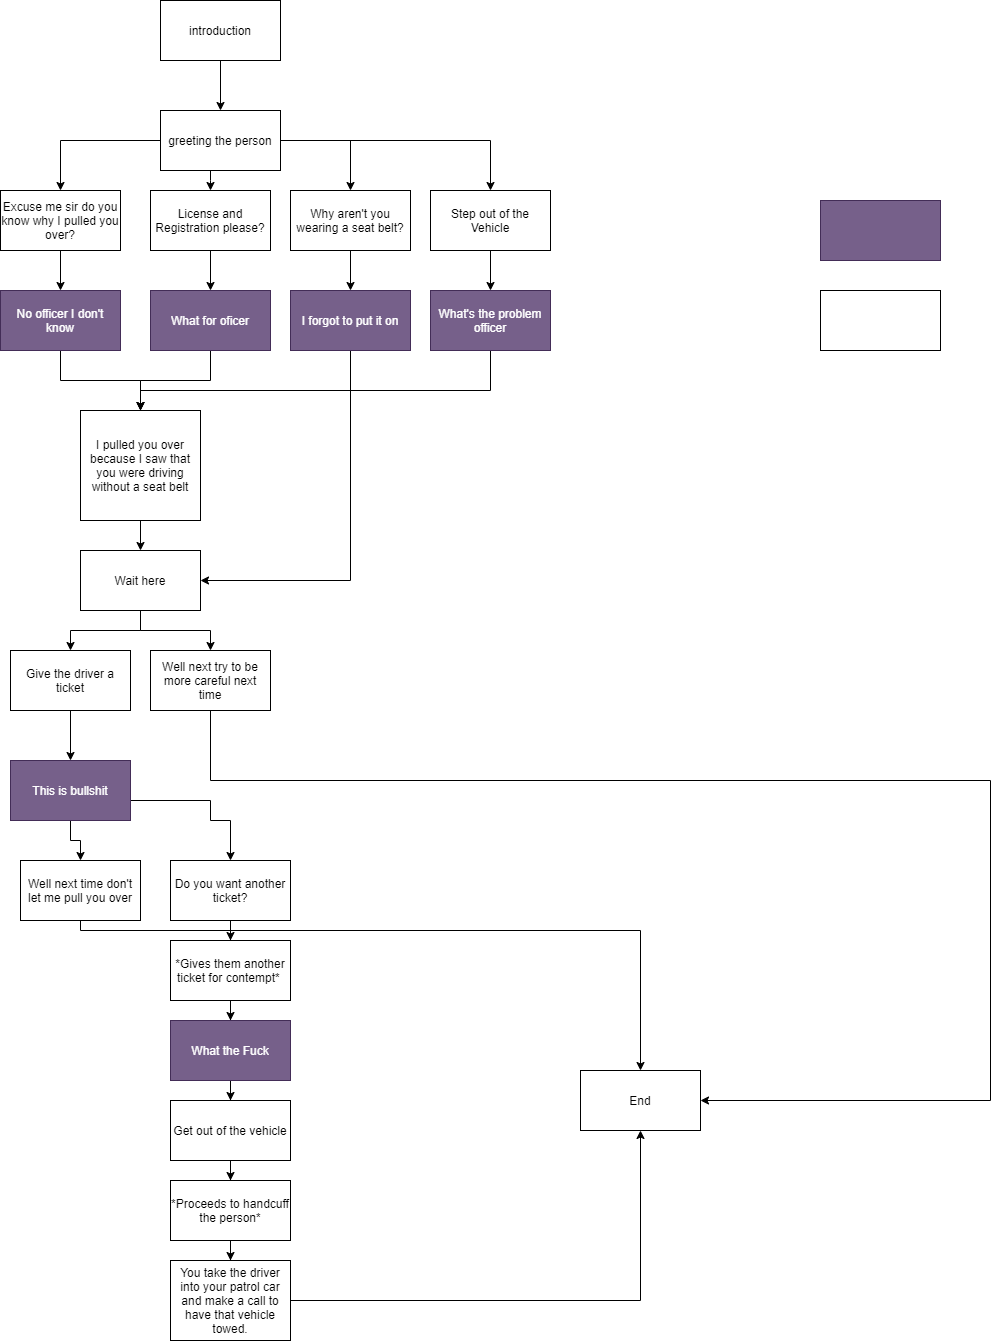

The diagram above was exported from draw.io. Its source (the exported page's mxGraphModel, read from the mxfile embedded in the PNG):
<mxGraphModel dx="928" dy="813" grid="1" gridSize="10" guides="1" tooltips="1" connect="1" arrows="1" fold="1" page="1" pageScale="1" pageWidth="850" pageHeight="1100" math="0" shadow="0">
  <root>
    <mxCell id="0" />
    <mxCell id="1" parent="0" />
    <mxCell id="8Wnxg-zHTdhTIBfzXdP_-47" style="edgeStyle=orthogonalEdgeStyle;rounded=0;orthogonalLoop=1;jettySize=auto;html=1;" parent="1" source="8Wnxg-zHTdhTIBfzXdP_-1" target="8Wnxg-zHTdhTIBfzXdP_-3" edge="1">
      <mxGeometry relative="1" as="geometry" />
    </mxCell>
    <mxCell id="8Wnxg-zHTdhTIBfzXdP_-1" value="introduction" style="rounded=0;whiteSpace=wrap;html=1;" parent="1" vertex="1">
      <mxGeometry x="180" width="120" height="60" as="geometry" />
    </mxCell>
    <mxCell id="8Wnxg-zHTdhTIBfzXdP_-2" value="End" style="rounded=0;whiteSpace=wrap;html=1;" parent="1" vertex="1">
      <mxGeometry x="600" y="1070" width="120" height="60" as="geometry" />
    </mxCell>
    <mxCell id="8Wnxg-zHTdhTIBfzXdP_-11" style="edgeStyle=orthogonalEdgeStyle;rounded=0;orthogonalLoop=1;jettySize=auto;html=1;" parent="1" source="8Wnxg-zHTdhTIBfzXdP_-3" target="8Wnxg-zHTdhTIBfzXdP_-9" edge="1">
      <mxGeometry relative="1" as="geometry">
        <Array as="points">
          <mxPoint x="230" y="180" />
          <mxPoint x="230" y="180" />
        </Array>
      </mxGeometry>
    </mxCell>
    <mxCell id="8Wnxg-zHTdhTIBfzXdP_-12" style="edgeStyle=orthogonalEdgeStyle;rounded=0;orthogonalLoop=1;jettySize=auto;html=1;" parent="1" source="8Wnxg-zHTdhTIBfzXdP_-3" target="8Wnxg-zHTdhTIBfzXdP_-10" edge="1">
      <mxGeometry relative="1" as="geometry" />
    </mxCell>
    <mxCell id="8Wnxg-zHTdhTIBfzXdP_-13" style="edgeStyle=orthogonalEdgeStyle;rounded=0;orthogonalLoop=1;jettySize=auto;html=1;" parent="1" source="8Wnxg-zHTdhTIBfzXdP_-3" target="8Wnxg-zHTdhTIBfzXdP_-8" edge="1">
      <mxGeometry relative="1" as="geometry" />
    </mxCell>
    <mxCell id="8Wnxg-zHTdhTIBfzXdP_-14" style="edgeStyle=orthogonalEdgeStyle;rounded=0;orthogonalLoop=1;jettySize=auto;html=1;" parent="1" source="8Wnxg-zHTdhTIBfzXdP_-3" target="8Wnxg-zHTdhTIBfzXdP_-7" edge="1">
      <mxGeometry relative="1" as="geometry" />
    </mxCell>
    <mxCell id="8Wnxg-zHTdhTIBfzXdP_-3" value="greeting the person" style="rounded=0;whiteSpace=wrap;html=1;" parent="1" vertex="1">
      <mxGeometry x="180" y="110" width="120" height="60" as="geometry" />
    </mxCell>
    <mxCell id="8Wnxg-zHTdhTIBfzXdP_-29" style="edgeStyle=orthogonalEdgeStyle;rounded=0;orthogonalLoop=1;jettySize=auto;html=1;" parent="1" source="8Wnxg-zHTdhTIBfzXdP_-4" target="8Wnxg-zHTdhTIBfzXdP_-27" edge="1">
      <mxGeometry relative="1" as="geometry" />
    </mxCell>
    <mxCell id="8Wnxg-zHTdhTIBfzXdP_-4" value="I pulled you over because I saw that you were driving without a seat belt" style="rounded=0;whiteSpace=wrap;html=1;" parent="1" vertex="1">
      <mxGeometry x="100" y="410" width="120" height="110" as="geometry" />
    </mxCell>
    <mxCell id="8Wnxg-zHTdhTIBfzXdP_-5" value="" style="rounded=0;whiteSpace=wrap;html=1;" parent="1" vertex="1">
      <mxGeometry x="840" y="290" width="120" height="60" as="geometry" />
    </mxCell>
    <mxCell id="8Wnxg-zHTdhTIBfzXdP_-25" style="edgeStyle=orthogonalEdgeStyle;rounded=0;orthogonalLoop=1;jettySize=auto;html=1;" parent="1" source="8Wnxg-zHTdhTIBfzXdP_-6" target="8Wnxg-zHTdhTIBfzXdP_-4" edge="1">
      <mxGeometry relative="1" as="geometry" />
    </mxCell>
    <mxCell id="8Wnxg-zHTdhTIBfzXdP_-6" value="No officer I don't know" style="rounded=0;whiteSpace=wrap;html=1;fillColor=#76608a;strokeColor=#432D57;fontColor=#ffffff;" parent="1" vertex="1">
      <mxGeometry x="20" y="290" width="120" height="60" as="geometry" />
    </mxCell>
    <mxCell id="8Wnxg-zHTdhTIBfzXdP_-48" style="edgeStyle=orthogonalEdgeStyle;rounded=0;orthogonalLoop=1;jettySize=auto;html=1;" parent="1" source="8Wnxg-zHTdhTIBfzXdP_-7" target="8Wnxg-zHTdhTIBfzXdP_-20" edge="1">
      <mxGeometry relative="1" as="geometry" />
    </mxCell>
    <mxCell id="8Wnxg-zHTdhTIBfzXdP_-7" value="Step out of the Vehicle" style="rounded=0;whiteSpace=wrap;html=1;" parent="1" vertex="1">
      <mxGeometry x="450" y="190" width="120" height="60" as="geometry" />
    </mxCell>
    <mxCell id="8Wnxg-zHTdhTIBfzXdP_-24" style="edgeStyle=orthogonalEdgeStyle;rounded=0;orthogonalLoop=1;jettySize=auto;html=1;" parent="1" source="8Wnxg-zHTdhTIBfzXdP_-8" target="8Wnxg-zHTdhTIBfzXdP_-18" edge="1">
      <mxGeometry relative="1" as="geometry" />
    </mxCell>
    <mxCell id="8Wnxg-zHTdhTIBfzXdP_-8" value="Why aren't you wearing a seat belt?" style="rounded=0;whiteSpace=wrap;html=1;" parent="1" vertex="1">
      <mxGeometry x="310" y="190" width="120" height="60" as="geometry" />
    </mxCell>
    <mxCell id="8Wnxg-zHTdhTIBfzXdP_-23" style="edgeStyle=orthogonalEdgeStyle;rounded=0;orthogonalLoop=1;jettySize=auto;html=1;" parent="1" source="8Wnxg-zHTdhTIBfzXdP_-9" target="8Wnxg-zHTdhTIBfzXdP_-16" edge="1">
      <mxGeometry relative="1" as="geometry" />
    </mxCell>
    <mxCell id="8Wnxg-zHTdhTIBfzXdP_-9" value="License and Registration please?" style="rounded=0;whiteSpace=wrap;html=1;" parent="1" vertex="1">
      <mxGeometry x="170" y="190" width="120" height="60" as="geometry" />
    </mxCell>
    <mxCell id="8Wnxg-zHTdhTIBfzXdP_-15" style="edgeStyle=orthogonalEdgeStyle;rounded=0;orthogonalLoop=1;jettySize=auto;html=1;" parent="1" source="8Wnxg-zHTdhTIBfzXdP_-10" target="8Wnxg-zHTdhTIBfzXdP_-6" edge="1">
      <mxGeometry relative="1" as="geometry" />
    </mxCell>
    <mxCell id="8Wnxg-zHTdhTIBfzXdP_-10" value="Excuse me sir do you know why I pulled you over?" style="rounded=0;whiteSpace=wrap;html=1;" parent="1" vertex="1">
      <mxGeometry x="20" y="190" width="120" height="60" as="geometry" />
    </mxCell>
    <mxCell id="8Wnxg-zHTdhTIBfzXdP_-26" style="edgeStyle=orthogonalEdgeStyle;rounded=0;orthogonalLoop=1;jettySize=auto;html=1;" parent="1" source="8Wnxg-zHTdhTIBfzXdP_-16" edge="1">
      <mxGeometry relative="1" as="geometry">
        <mxPoint x="160" y="410" as="targetPoint" />
        <Array as="points">
          <mxPoint x="230" y="380" />
          <mxPoint x="160" y="380" />
        </Array>
      </mxGeometry>
    </mxCell>
    <mxCell id="8Wnxg-zHTdhTIBfzXdP_-16" value="What for oficer" style="rounded=0;whiteSpace=wrap;html=1;fillColor=#76608a;strokeColor=#432D57;fontColor=#ffffff;" parent="1" vertex="1">
      <mxGeometry x="170" y="290" width="120" height="60" as="geometry" />
    </mxCell>
    <mxCell id="8Wnxg-zHTdhTIBfzXdP_-38" style="edgeStyle=orthogonalEdgeStyle;rounded=0;orthogonalLoop=1;jettySize=auto;html=1;" parent="1" source="8Wnxg-zHTdhTIBfzXdP_-17" target="8Wnxg-zHTdhTIBfzXdP_-35" edge="1">
      <mxGeometry relative="1" as="geometry" />
    </mxCell>
    <mxCell id="8Wnxg-zHTdhTIBfzXdP_-42" style="edgeStyle=orthogonalEdgeStyle;rounded=0;orthogonalLoop=1;jettySize=auto;html=1;" parent="1" source="8Wnxg-zHTdhTIBfzXdP_-17" target="8Wnxg-zHTdhTIBfzXdP_-40" edge="1">
      <mxGeometry relative="1" as="geometry">
        <Array as="points">
          <mxPoint x="230" y="800" />
          <mxPoint x="230" y="820" />
          <mxPoint x="250" y="820" />
        </Array>
      </mxGeometry>
    </mxCell>
    <mxCell id="8Wnxg-zHTdhTIBfzXdP_-17" value="This is bullshit" style="rounded=0;whiteSpace=wrap;html=1;fillColor=#76608a;strokeColor=#432D57;fontColor=#ffffff;" parent="1" vertex="1">
      <mxGeometry x="30" y="760" width="120" height="60" as="geometry" />
    </mxCell>
    <mxCell id="8Wnxg-zHTdhTIBfzXdP_-51" style="edgeStyle=orthogonalEdgeStyle;rounded=0;orthogonalLoop=1;jettySize=auto;html=1;" parent="1" source="8Wnxg-zHTdhTIBfzXdP_-18" target="8Wnxg-zHTdhTIBfzXdP_-27" edge="1">
      <mxGeometry relative="1" as="geometry">
        <Array as="points">
          <mxPoint x="370" y="580" />
        </Array>
      </mxGeometry>
    </mxCell>
    <mxCell id="8Wnxg-zHTdhTIBfzXdP_-18" value="I forgot to put it on" style="rounded=0;whiteSpace=wrap;html=1;fillColor=#76608a;strokeColor=#432D57;fontColor=#ffffff;" parent="1" vertex="1">
      <mxGeometry x="310" y="290" width="120" height="60" as="geometry" />
    </mxCell>
    <mxCell id="8Wnxg-zHTdhTIBfzXdP_-49" style="edgeStyle=orthogonalEdgeStyle;rounded=0;orthogonalLoop=1;jettySize=auto;html=1;" parent="1" source="8Wnxg-zHTdhTIBfzXdP_-20" target="8Wnxg-zHTdhTIBfzXdP_-4" edge="1">
      <mxGeometry relative="1" as="geometry">
        <Array as="points">
          <mxPoint x="510" y="390" />
          <mxPoint x="160" y="390" />
        </Array>
      </mxGeometry>
    </mxCell>
    <mxCell id="8Wnxg-zHTdhTIBfzXdP_-20" value="What's the problem officer" style="rounded=0;whiteSpace=wrap;html=1;fillColor=#76608a;strokeColor=#432D57;fontColor=#ffffff;" parent="1" vertex="1">
      <mxGeometry x="450" y="290" width="120" height="60" as="geometry" />
    </mxCell>
    <mxCell id="8Wnxg-zHTdhTIBfzXdP_-21" value="" style="rounded=0;whiteSpace=wrap;html=1;fillColor=#76608a;strokeColor=#432D57;fontColor=#ffffff;" parent="1" vertex="1">
      <mxGeometry x="840" y="200" width="120" height="60" as="geometry" />
    </mxCell>
    <mxCell id="8Wnxg-zHTdhTIBfzXdP_-32" style="edgeStyle=orthogonalEdgeStyle;rounded=0;orthogonalLoop=1;jettySize=auto;html=1;" parent="1" source="8Wnxg-zHTdhTIBfzXdP_-27" target="8Wnxg-zHTdhTIBfzXdP_-28" edge="1">
      <mxGeometry relative="1" as="geometry" />
    </mxCell>
    <mxCell id="8Wnxg-zHTdhTIBfzXdP_-33" style="edgeStyle=orthogonalEdgeStyle;rounded=0;orthogonalLoop=1;jettySize=auto;html=1;" parent="1" source="8Wnxg-zHTdhTIBfzXdP_-27" target="8Wnxg-zHTdhTIBfzXdP_-30" edge="1">
      <mxGeometry relative="1" as="geometry" />
    </mxCell>
    <mxCell id="8Wnxg-zHTdhTIBfzXdP_-27" value="Wait here" style="rounded=0;whiteSpace=wrap;html=1;" parent="1" vertex="1">
      <mxGeometry x="100" y="550" width="120" height="60" as="geometry" />
    </mxCell>
    <mxCell id="8Wnxg-zHTdhTIBfzXdP_-34" style="edgeStyle=orthogonalEdgeStyle;rounded=0;orthogonalLoop=1;jettySize=auto;html=1;" parent="1" source="8Wnxg-zHTdhTIBfzXdP_-28" target="8Wnxg-zHTdhTIBfzXdP_-17" edge="1">
      <mxGeometry relative="1" as="geometry" />
    </mxCell>
    <mxCell id="8Wnxg-zHTdhTIBfzXdP_-28" value="Give the driver a ticket" style="rounded=0;whiteSpace=wrap;html=1;" parent="1" vertex="1">
      <mxGeometry x="30" y="650" width="120" height="60" as="geometry" />
    </mxCell>
    <mxCell id="8Wnxg-zHTdhTIBfzXdP_-31" style="edgeStyle=orthogonalEdgeStyle;rounded=0;orthogonalLoop=1;jettySize=auto;html=1;" parent="1" source="8Wnxg-zHTdhTIBfzXdP_-30" target="8Wnxg-zHTdhTIBfzXdP_-2" edge="1">
      <mxGeometry relative="1" as="geometry">
        <Array as="points">
          <mxPoint x="230" y="780" />
          <mxPoint x="1010" y="780" />
        </Array>
      </mxGeometry>
    </mxCell>
    <mxCell id="8Wnxg-zHTdhTIBfzXdP_-30" value="Well next try to be more careful next time" style="rounded=0;whiteSpace=wrap;html=1;" parent="1" vertex="1">
      <mxGeometry x="170" y="650" width="120" height="60" as="geometry" />
    </mxCell>
    <mxCell id="8Wnxg-zHTdhTIBfzXdP_-37" style="edgeStyle=orthogonalEdgeStyle;rounded=0;orthogonalLoop=1;jettySize=auto;html=1;" parent="1" source="8Wnxg-zHTdhTIBfzXdP_-35" target="8Wnxg-zHTdhTIBfzXdP_-2" edge="1">
      <mxGeometry relative="1" as="geometry">
        <Array as="points">
          <mxPoint x="100" y="930" />
          <mxPoint x="660" y="930" />
        </Array>
      </mxGeometry>
    </mxCell>
    <mxCell id="8Wnxg-zHTdhTIBfzXdP_-35" value="Well next time don't let me pull you over" style="rounded=0;whiteSpace=wrap;html=1;" parent="1" vertex="1">
      <mxGeometry x="40" y="860" width="120" height="60" as="geometry" />
    </mxCell>
    <mxCell id="8Wnxg-zHTdhTIBfzXdP_-44" style="edgeStyle=orthogonalEdgeStyle;rounded=0;orthogonalLoop=1;jettySize=auto;html=1;" parent="1" source="8Wnxg-zHTdhTIBfzXdP_-40" target="8Wnxg-zHTdhTIBfzXdP_-41" edge="1">
      <mxGeometry relative="1" as="geometry" />
    </mxCell>
    <mxCell id="8Wnxg-zHTdhTIBfzXdP_-40" value="Do you want another ticket?" style="rounded=0;whiteSpace=wrap;html=1;" parent="1" vertex="1">
      <mxGeometry x="190" y="860" width="120" height="60" as="geometry" />
    </mxCell>
    <mxCell id="8Wnxg-zHTdhTIBfzXdP_-46" style="edgeStyle=orthogonalEdgeStyle;rounded=0;orthogonalLoop=1;jettySize=auto;html=1;" parent="1" source="8Wnxg-zHTdhTIBfzXdP_-41" target="8Wnxg-zHTdhTIBfzXdP_-45" edge="1">
      <mxGeometry relative="1" as="geometry" />
    </mxCell>
    <mxCell id="8Wnxg-zHTdhTIBfzXdP_-41" value="*Gives them another ticket for contempt*&amp;nbsp;" style="rounded=0;whiteSpace=wrap;html=1;" parent="1" vertex="1">
      <mxGeometry x="190" y="940" width="120" height="60" as="geometry" />
    </mxCell>
    <mxCell id="8Wnxg-zHTdhTIBfzXdP_-54" style="edgeStyle=orthogonalEdgeStyle;rounded=0;orthogonalLoop=1;jettySize=auto;html=1;" parent="1" source="8Wnxg-zHTdhTIBfzXdP_-45" target="8Wnxg-zHTdhTIBfzXdP_-52" edge="1">
      <mxGeometry relative="1" as="geometry" />
    </mxCell>
    <mxCell id="8Wnxg-zHTdhTIBfzXdP_-45" value="What the Fuck" style="rounded=0;whiteSpace=wrap;html=1;fillColor=#76608a;strokeColor=#432D57;fontColor=#ffffff;" parent="1" vertex="1">
      <mxGeometry x="190" y="1020" width="120" height="60" as="geometry" />
    </mxCell>
    <mxCell id="8Wnxg-zHTdhTIBfzXdP_-55" style="edgeStyle=orthogonalEdgeStyle;rounded=0;orthogonalLoop=1;jettySize=auto;html=1;" parent="1" source="8Wnxg-zHTdhTIBfzXdP_-52" target="8Wnxg-zHTdhTIBfzXdP_-53" edge="1">
      <mxGeometry relative="1" as="geometry" />
    </mxCell>
    <mxCell id="8Wnxg-zHTdhTIBfzXdP_-52" value="Get out of the vehicle" style="rounded=0;whiteSpace=wrap;html=1;" parent="1" vertex="1">
      <mxGeometry x="190" y="1100" width="120" height="60" as="geometry" />
    </mxCell>
    <mxCell id="aLxrJUboiZUYsEgNoaDP-1" style="edgeStyle=orthogonalEdgeStyle;rounded=0;orthogonalLoop=1;jettySize=auto;html=1;" parent="1" source="8Wnxg-zHTdhTIBfzXdP_-53" target="8Wnxg-zHTdhTIBfzXdP_-56" edge="1">
      <mxGeometry relative="1" as="geometry" />
    </mxCell>
    <mxCell id="8Wnxg-zHTdhTIBfzXdP_-53" value="*Proceeds to handcuff the person*" style="rounded=0;whiteSpace=wrap;html=1;" parent="1" vertex="1">
      <mxGeometry x="190" y="1180" width="120" height="60" as="geometry" />
    </mxCell>
    <mxCell id="8Wnxg-zHTdhTIBfzXdP_-57" style="edgeStyle=orthogonalEdgeStyle;rounded=0;orthogonalLoop=1;jettySize=auto;html=1;" parent="1" source="8Wnxg-zHTdhTIBfzXdP_-56" target="8Wnxg-zHTdhTIBfzXdP_-2" edge="1">
      <mxGeometry relative="1" as="geometry" />
    </mxCell>
    <mxCell id="8Wnxg-zHTdhTIBfzXdP_-56" value="You take the driver into your patrol car and make a call to have that vehicle towed." style="rounded=0;whiteSpace=wrap;html=1;" parent="1" vertex="1">
      <mxGeometry x="190" y="1260" width="120" height="80" as="geometry" />
    </mxCell>
  </root>
</mxGraphModel>